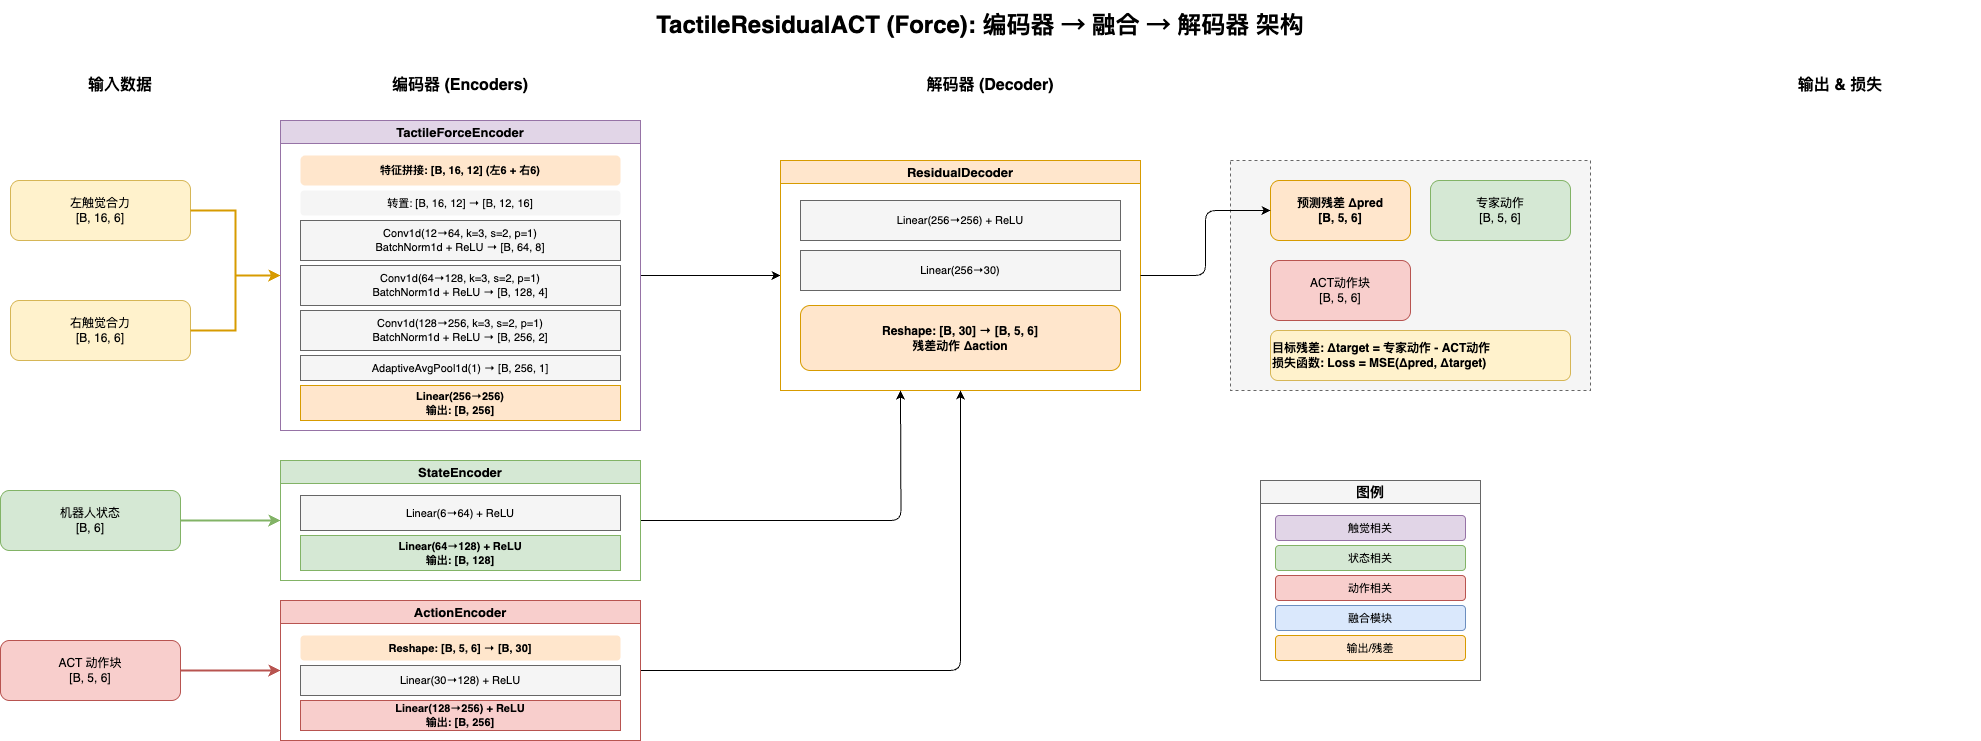

The diagram above was exported from draw.io. Its source (the exported page's mxGraphModel, read from the mxfile embedded in the PNG):
<mxGraphModel dx="1151" dy="430" grid="1" gridSize="10" guides="1" tooltips="1" connect="1" arrows="1" fold="1" page="1" pageScale="1" pageWidth="2400" pageHeight="1000" math="0" shadow="0">
  <root>
    <mxCell id="0" />
    <mxCell id="1" parent="0" />
    <mxCell id="title" value="TactileResidualACT (Force): 编码器 → 融合 → 解码器 架构" style="text;html=1;strokeColor=none;fillColor=none;align=center;verticalAlign=middle;whiteSpace=wrap;rounded=0;fontSize=24;fontStyle=1" parent="1" vertex="1">
      <mxGeometry x="600" y="30" width="800" height="50" as="geometry" />
    </mxCell>
    <mxCell id="stage1_title" value="输入数据" style="text;html=1;strokeColor=none;fillColor=none;align=center;verticalAlign=middle;whiteSpace=wrap;rounded=0;fontSize=16;fontStyle=1" parent="1" vertex="1">
      <mxGeometry x="40" y="100" width="200" height="30" as="geometry" />
    </mxCell>
    <mxCell id="input_tactile_left" value="左触觉合力&#10;[B, 16, 6]" style="rounded=1;whiteSpace=wrap;html=1;fillColor=#fff2cc;strokeColor=#d6b656;fontSize=12;" parent="1" vertex="1">
      <mxGeometry x="30" y="210" width="180" height="60" as="geometry" />
    </mxCell>
    <mxCell id="input_tactile_right" value="右触觉合力&#10;[B, 16, 6]" style="rounded=1;whiteSpace=wrap;html=1;fillColor=#fff2cc;strokeColor=#d6b656;fontSize=12;" parent="1" vertex="1">
      <mxGeometry x="30" y="330" width="180" height="60" as="geometry" />
    </mxCell>
    <mxCell id="stage2_title" value="编码器 (Encoders)" style="text;html=1;strokeColor=none;fillColor=none;align=center;verticalAlign=middle;whiteSpace=wrap;rounded=0;fontSize=16;fontStyle=1" parent="1" vertex="1">
      <mxGeometry x="340" y="100" width="280" height="30" as="geometry" />
    </mxCell>
    <mxCell id="120" style="edgeStyle=none;html=1;entryX=0;entryY=0.5;entryDx=0;entryDy=0;" parent="1" source="tactile_encoder_box" target="decoder_box" edge="1">
      <mxGeometry relative="1" as="geometry" />
    </mxCell>
    <mxCell id="tactile_encoder_box" value="TactileForceEncoder" style="swimlane;whiteSpace=wrap;html=1;fillColor=#e1d5e7;strokeColor=#9673a6;fontSize=13;fontStyle=1" parent="1" vertex="1">
      <mxGeometry x="300" y="150" width="360" height="310" as="geometry" />
    </mxCell>
    <mxCell id="concat_text" value="特征拼接: [B, 16, 12] (左6 + 右6)" style="text;html=1;strokeColor=none;fillColor=#ffe6cc;align=center;verticalAlign=middle;whiteSpace=wrap;rounded=1;fontSize=11;fontStyle=1" parent="tactile_encoder_box" vertex="1">
      <mxGeometry x="20" y="35" width="320" height="30" as="geometry" />
    </mxCell>
    <mxCell id="transpose_text" value="转置: [B, 16, 12] → [B, 12, 16]" style="text;html=1;strokeColor=none;fillColor=#f5f5f5;align=center;verticalAlign=middle;whiteSpace=wrap;rounded=1;fontSize=11;" parent="tactile_encoder_box" vertex="1">
      <mxGeometry x="20" y="70" width="320" height="25" as="geometry" />
    </mxCell>
    <mxCell id="conv1" value="Conv1d(12→64, k=3, s=2, p=1)&#10;BatchNorm1d + ReLU → [B, 64, 8]" style="rounded=0;whiteSpace=wrap;html=1;fillColor=#f5f5f5;strokeColor=#666666;fontSize=11;" parent="tactile_encoder_box" vertex="1">
      <mxGeometry x="20" y="100" width="320" height="40" as="geometry" />
    </mxCell>
    <mxCell id="conv2" value="Conv1d(64→128, k=3, s=2, p=1)&#10;BatchNorm1d + ReLU → [B, 128, 4]" style="rounded=0;whiteSpace=wrap;html=1;fillColor=#f5f5f5;strokeColor=#666666;fontSize=11;" parent="tactile_encoder_box" vertex="1">
      <mxGeometry x="20" y="145" width="320" height="40" as="geometry" />
    </mxCell>
    <mxCell id="conv3" value="Conv1d(128→256, k=3, s=2, p=1)&#10;BatchNorm1d + ReLU → [B, 256, 2]" style="rounded=0;whiteSpace=wrap;html=1;fillColor=#f5f5f5;strokeColor=#666666;fontSize=11;" parent="tactile_encoder_box" vertex="1">
      <mxGeometry x="20" y="190" width="320" height="40" as="geometry" />
    </mxCell>
    <mxCell id="pool" value="AdaptiveAvgPool1d(1) → [B, 256, 1]" style="rounded=0;whiteSpace=wrap;html=1;fillColor=#f5f5f5;strokeColor=#666666;fontSize=11;" parent="tactile_encoder_box" vertex="1">
      <mxGeometry x="20" y="235" width="320" height="25" as="geometry" />
    </mxCell>
    <mxCell id="fc_tactile" value="Linear(256→256)&#10;输出: [B, 256]" style="rounded=0;whiteSpace=wrap;html=1;fillColor=#ffe6cc;strokeColor=#d79b00;fontSize=11;fontStyle=1" parent="tactile_encoder_box" vertex="1">
      <mxGeometry x="20" y="265" width="320" height="35" as="geometry" />
    </mxCell>
    <mxCell id="stage4_title" value="解码器 (Decoder)" style="text;html=1;strokeColor=none;fillColor=none;align=center;verticalAlign=middle;whiteSpace=wrap;rounded=0;fontSize=16;fontStyle=1" parent="1" vertex="1">
      <mxGeometry x="870" y="100" width="280" height="30" as="geometry" />
    </mxCell>
    <mxCell id="decoder_box" value="ResidualDecoder" style="swimlane;whiteSpace=wrap;html=1;fillColor=#ffe6cc;strokeColor=#d79b00;fontSize=13;fontStyle=1" parent="1" vertex="1">
      <mxGeometry x="800" y="190" width="360" height="230" as="geometry" />
    </mxCell>
    <mxCell id="decoder_fc1" value="Linear(256→256) + ReLU" style="rounded=0;whiteSpace=wrap;html=1;fillColor=#f5f5f5;strokeColor=#666666;fontSize=11;" parent="decoder_box" vertex="1">
      <mxGeometry x="20" y="40" width="320" height="40" as="geometry" />
    </mxCell>
    <mxCell id="decoder_fc2" value="Linear(256→30)" style="rounded=0;whiteSpace=wrap;html=1;fillColor=#f5f5f5;strokeColor=#666666;fontSize=11;" parent="decoder_box" vertex="1">
      <mxGeometry x="20" y="90" width="320" height="40" as="geometry" />
    </mxCell>
    <mxCell id="decoder_reshape" value="Reshape: [B, 30] → [B, 5, 6]&#10;残差动作 Δaction" style="rounded=1;whiteSpace=wrap;html=1;fillColor=#ffe6cc;strokeColor=#d79b00;fontSize=12;fontStyle=1" parent="decoder_box" vertex="1">
      <mxGeometry x="20" y="145" width="320" height="65" as="geometry" />
    </mxCell>
    <mxCell id="stage5_title" value="输出 &amp; 损失" style="text;html=1;strokeColor=none;fillColor=none;align=center;verticalAlign=middle;whiteSpace=wrap;rounded=0;fontSize=16;fontStyle=1" parent="1" vertex="1">
      <mxGeometry x="1720" y="100" width="280" height="30" as="geometry" />
    </mxCell>
    <mxCell id="output_box" value="" style="rounded=0;whiteSpace=wrap;html=1;fillColor=#f5f5f5;strokeColor=#666666;dashed=1;" parent="1" vertex="1">
      <mxGeometry x="1250" y="190" width="360" height="230" as="geometry" />
    </mxCell>
    <mxCell id="pred_delta" value="预测残差 Δpred&#10;[B, 5, 6]" style="rounded=1;whiteSpace=wrap;html=1;fillColor=#ffe6cc;strokeColor=#d79b00;fontSize=12;fontStyle=1" parent="1" vertex="1">
      <mxGeometry x="1290" y="210" width="140" height="60" as="geometry" />
    </mxCell>
    <mxCell id="expert_action" value="专家动作&#10;[B, 5, 6]" style="rounded=1;whiteSpace=wrap;html=1;fillColor=#d5e8d4;strokeColor=#82b366;fontSize=12;" parent="1" vertex="1">
      <mxGeometry x="1450" y="210" width="140" height="60" as="geometry" />
    </mxCell>
    <mxCell id="act_chunk_ref" value="ACT动作块&#10;[B, 5, 6]" style="rounded=1;whiteSpace=wrap;html=1;fillColor=#f8cecc;strokeColor=#b85450;fontSize=12;" parent="1" vertex="1">
      <mxGeometry x="1290" y="290" width="140" height="60" as="geometry" />
    </mxCell>
    <mxCell id="loss_formula" value="目标残差: Δtarget = 专家动作 - ACT动作&lt;br&gt;损失函数: Loss = MSE(Δpred, Δtarget)" style="rounded=1;whiteSpace=wrap;html=1;fillColor=#fff2cc;strokeColor=#d6b656;fontSize=12;fontStyle=1;align=left;verticalAlign=middle;" parent="1" vertex="1">
      <mxGeometry x="1290" y="360" width="300" height="50" as="geometry" />
    </mxCell>
    <mxCell id="arrow2" style="edgeStyle=orthogonalEdgeStyle;rounded=0;orthogonalLoop=1;jettySize=auto;html=1;strokeWidth=2;strokeColor=#d79b00;" parent="1" source="input_tactile_right" target="tactile_encoder_box" edge="1">
      <mxGeometry relative="1" as="geometry" />
    </mxCell>
    <mxCell id="legend_box" value="图例" style="swimlane;whiteSpace=wrap;html=1;fillColor=#f5f5f5;strokeColor=#666666;fontSize=14;fontStyle=1" parent="1" vertex="1">
      <mxGeometry x="1280" y="510" width="220" height="200" as="geometry" />
    </mxCell>
    <mxCell id="legend1" value="触觉相关" style="rounded=1;whiteSpace=wrap;html=1;fillColor=#e1d5e7;strokeColor=#9673a6;fontSize=11;" parent="legend_box" vertex="1">
      <mxGeometry x="15" y="35" width="190" height="25" as="geometry" />
    </mxCell>
    <mxCell id="legend2" value="状态相关" style="rounded=1;whiteSpace=wrap;html=1;fillColor=#d5e8d4;strokeColor=#82b366;fontSize=11;" parent="legend_box" vertex="1">
      <mxGeometry x="15" y="65" width="190" height="25" as="geometry" />
    </mxCell>
    <mxCell id="legend3" value="动作相关" style="rounded=1;whiteSpace=wrap;html=1;fillColor=#f8cecc;strokeColor=#b85450;fontSize=11;" parent="legend_box" vertex="1">
      <mxGeometry x="15" y="95" width="190" height="25" as="geometry" />
    </mxCell>
    <mxCell id="legend4" value="融合模块" style="rounded=1;whiteSpace=wrap;html=1;fillColor=#dae8fc;strokeColor=#6c8ebf;fontSize=11;" parent="legend_box" vertex="1">
      <mxGeometry x="15" y="125" width="190" height="25" as="geometry" />
    </mxCell>
    <mxCell id="legend5" value="输出/残差" style="rounded=1;whiteSpace=wrap;html=1;fillColor=#ffe6cc;strokeColor=#d79b00;fontSize=11;" parent="legend_box" vertex="1">
      <mxGeometry x="15" y="155" width="190" height="25" as="geometry" />
    </mxCell>
    <mxCell id="4" style="edgeStyle=orthogonalEdgeStyle;rounded=0;orthogonalLoop=1;jettySize=auto;html=1;strokeWidth=2;strokeColor=#d79b00;exitX=1;exitY=0.5;exitDx=0;exitDy=0;entryX=0;entryY=0.5;entryDx=0;entryDy=0;" parent="1" source="input_tactile_left" target="tactile_encoder_box" edge="1">
      <mxGeometry relative="1" as="geometry">
        <mxPoint x="220" y="420" as="sourcePoint" />
        <mxPoint x="310" y="320" as="targetPoint" />
      </mxGeometry>
    </mxCell>
    <mxCell id="109" value="机器人状态&#10;[B, 6]" style="rounded=1;whiteSpace=wrap;html=1;fillColor=#d5e8d4;strokeColor=#82b366;fontSize=12;" parent="1" vertex="1">
      <mxGeometry x="20" y="520" width="180" height="60" as="geometry" />
    </mxCell>
    <mxCell id="110" value="ACT 动作块&#10;[B, 5, 6]" style="rounded=1;whiteSpace=wrap;html=1;fillColor=#f8cecc;strokeColor=#b85450;fontSize=12;" parent="1" vertex="1">
      <mxGeometry x="20" y="670" width="180" height="60" as="geometry" />
    </mxCell>
    <mxCell id="121" style="edgeStyle=orthogonalEdgeStyle;html=1;" parent="1" source="111" edge="1">
      <mxGeometry relative="1" as="geometry">
        <mxPoint x="920" y="420" as="targetPoint" />
      </mxGeometry>
    </mxCell>
    <mxCell id="111" value="StateEncoder" style="swimlane;whiteSpace=wrap;html=1;fillColor=#d5e8d4;strokeColor=#82b366;fontSize=13;fontStyle=1" parent="1" vertex="1">
      <mxGeometry x="300" y="490" width="360" height="120" as="geometry" />
    </mxCell>
    <mxCell id="112" value="Linear(6→64) + ReLU" style="rounded=0;whiteSpace=wrap;html=1;fillColor=#f5f5f5;strokeColor=#666666;fontSize=11;" parent="111" vertex="1">
      <mxGeometry x="20" y="35" width="320" height="35" as="geometry" />
    </mxCell>
    <mxCell id="113" value="Linear(64→128) + ReLU&#10;输出: [B, 128]" style="rounded=0;whiteSpace=wrap;html=1;fillColor=#d5e8d4;strokeColor=#82b366;fontSize=11;fontStyle=1" parent="111" vertex="1">
      <mxGeometry x="20" y="75" width="320" height="35" as="geometry" />
    </mxCell>
    <mxCell id="122" style="edgeStyle=orthogonalEdgeStyle;html=1;entryX=0.5;entryY=1;entryDx=0;entryDy=0;exitX=1;exitY=0.5;exitDx=0;exitDy=0;" parent="1" source="114" target="decoder_box" edge="1">
      <mxGeometry relative="1" as="geometry" />
    </mxCell>
    <mxCell id="114" value="ActionEncoder" style="swimlane;whiteSpace=wrap;html=1;fillColor=#f8cecc;strokeColor=#b85450;fontSize=13;fontStyle=1" parent="1" vertex="1">
      <mxGeometry x="300" y="630" width="360" height="140" as="geometry" />
    </mxCell>
    <mxCell id="115" value="Reshape: [B, 5, 6] → [B, 30]" style="text;html=1;strokeColor=none;fillColor=#ffe6cc;align=center;verticalAlign=middle;whiteSpace=wrap;rounded=1;fontSize=11;fontStyle=1" parent="114" vertex="1">
      <mxGeometry x="20" y="35" width="320" height="25" as="geometry" />
    </mxCell>
    <mxCell id="116" value="Linear(30→128) + ReLU" style="rounded=0;whiteSpace=wrap;html=1;fillColor=#f5f5f5;strokeColor=#666666;fontSize=11;" parent="114" vertex="1">
      <mxGeometry x="20" y="65" width="320" height="30" as="geometry" />
    </mxCell>
    <mxCell id="117" value="Linear(128→256) + ReLU&#10;输出: [B, 256]" style="rounded=0;whiteSpace=wrap;html=1;fillColor=#f8cecc;strokeColor=#b85450;fontSize=11;fontStyle=1" parent="114" vertex="1">
      <mxGeometry x="20" y="100" width="320" height="30" as="geometry" />
    </mxCell>
    <mxCell id="118" style="edgeStyle=orthogonalEdgeStyle;rounded=0;orthogonalLoop=1;jettySize=auto;html=1;strokeWidth=2;strokeColor=#82b366;" parent="1" source="109" target="111" edge="1">
      <mxGeometry relative="1" as="geometry" />
    </mxCell>
    <mxCell id="119" style="edgeStyle=orthogonalEdgeStyle;rounded=0;orthogonalLoop=1;jettySize=auto;html=1;strokeWidth=2;strokeColor=#b85450;" parent="1" source="110" target="114" edge="1">
      <mxGeometry relative="1" as="geometry" />
    </mxCell>
    <mxCell id="123" style="edgeStyle=orthogonalEdgeStyle;html=1;entryX=0;entryY=0.5;entryDx=0;entryDy=0;" parent="1" source="decoder_box" target="pred_delta" edge="1">
      <mxGeometry relative="1" as="geometry" />
    </mxCell>
  </root>
</mxGraphModel>